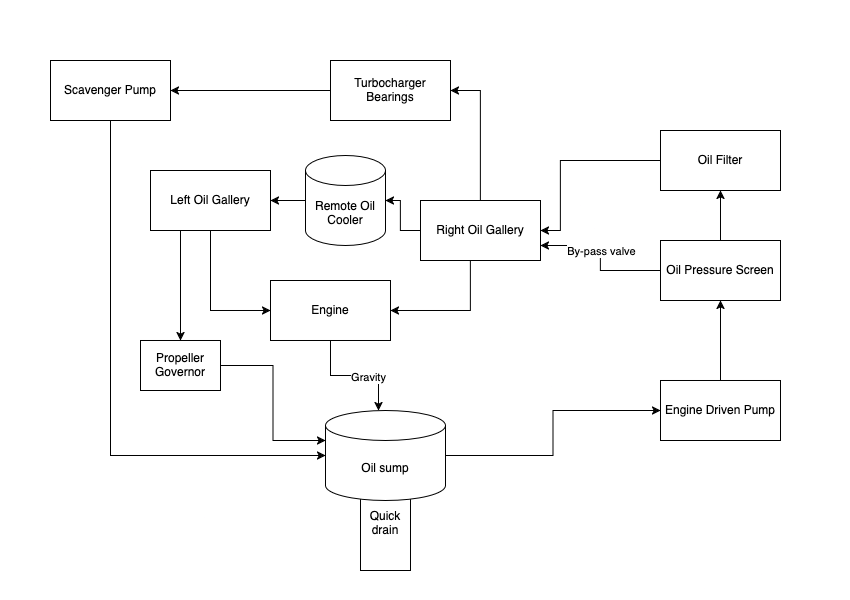

The diagram above was exported from draw.io. Its source (the exported page's mxGraphModel, read from the mxfile embedded in the PNG):
<mxGraphModel dx="1333" dy="1159" grid="1" gridSize="10" guides="1" tooltips="1" connect="1" arrows="1" fold="1" page="1" pageScale="1" pageWidth="850" pageHeight="600" math="0" shadow="0">
  <root>
    <mxCell id="0" />
    <mxCell id="1" parent="0" />
    <mxCell id="SSD6xy3SSBhc6F_ulma6-2" value="&lt;div&gt;Quick drain&lt;/div&gt;&lt;div&gt;&lt;br&gt;&lt;/div&gt;" style="rounded=0;whiteSpace=wrap;html=1;" vertex="1" parent="1">
      <mxGeometry x="360" y="490" width="50" height="80" as="geometry" />
    </mxCell>
    <mxCell id="SSD6xy3SSBhc6F_ulma6-9" value="" style="edgeStyle=orthogonalEdgeStyle;rounded=0;orthogonalLoop=1;jettySize=auto;html=1;" edge="1" parent="1" source="SSD6xy3SSBhc6F_ulma6-6" target="SSD6xy3SSBhc6F_ulma6-8">
      <mxGeometry relative="1" as="geometry" />
    </mxCell>
    <mxCell id="SSD6xy3SSBhc6F_ulma6-6" value="Engine Driven Pump" style="rounded=0;whiteSpace=wrap;html=1;" vertex="1" parent="1">
      <mxGeometry x="660" y="380" width="120" height="60" as="geometry" />
    </mxCell>
    <mxCell id="SSD6xy3SSBhc6F_ulma6-11" value="" style="edgeStyle=orthogonalEdgeStyle;rounded=0;orthogonalLoop=1;jettySize=auto;html=1;" edge="1" parent="1" source="SSD6xy3SSBhc6F_ulma6-8" target="SSD6xy3SSBhc6F_ulma6-10">
      <mxGeometry relative="1" as="geometry" />
    </mxCell>
    <mxCell id="SSD6xy3SSBhc6F_ulma6-44" style="edgeStyle=orthogonalEdgeStyle;rounded=0;orthogonalLoop=1;jettySize=auto;html=1;entryX=1;entryY=0.75;entryDx=0;entryDy=0;" edge="1" parent="1" source="SSD6xy3SSBhc6F_ulma6-8" target="SSD6xy3SSBhc6F_ulma6-23">
      <mxGeometry relative="1" as="geometry" />
    </mxCell>
    <mxCell id="SSD6xy3SSBhc6F_ulma6-45" value="By-pass valve" style="edgeLabel;html=1;align=center;verticalAlign=middle;resizable=0;points=[];" vertex="1" connectable="0" parent="SSD6xy3SSBhc6F_ulma6-44">
      <mxGeometry x="0.2552" y="-1" relative="1" as="geometry">
        <mxPoint x="6" y="6" as="offset" />
      </mxGeometry>
    </mxCell>
    <mxCell id="SSD6xy3SSBhc6F_ulma6-8" value="Oil Pressure Screen" style="whiteSpace=wrap;html=1;rounded=0;" vertex="1" parent="1">
      <mxGeometry x="660" y="240" width="120" height="60" as="geometry" />
    </mxCell>
    <mxCell id="SSD6xy3SSBhc6F_ulma6-24" style="edgeStyle=orthogonalEdgeStyle;rounded=0;orthogonalLoop=1;jettySize=auto;html=1;exitX=0;exitY=0.5;exitDx=0;exitDy=0;entryX=1;entryY=0.5;entryDx=0;entryDy=0;" edge="1" parent="1" source="SSD6xy3SSBhc6F_ulma6-10" target="SSD6xy3SSBhc6F_ulma6-23">
      <mxGeometry relative="1" as="geometry">
        <Array as="points">
          <mxPoint x="560" y="160" />
          <mxPoint x="560" y="230" />
        </Array>
      </mxGeometry>
    </mxCell>
    <mxCell id="SSD6xy3SSBhc6F_ulma6-10" value="Oil Filter" style="whiteSpace=wrap;html=1;rounded=0;" vertex="1" parent="1">
      <mxGeometry x="660" y="130" width="120" height="60" as="geometry" />
    </mxCell>
    <mxCell id="SSD6xy3SSBhc6F_ulma6-14" style="edgeStyle=orthogonalEdgeStyle;rounded=0;orthogonalLoop=1;jettySize=auto;html=1;entryX=0;entryY=0.5;entryDx=0;entryDy=0;" edge="1" parent="1" source="SSD6xy3SSBhc6F_ulma6-13" target="SSD6xy3SSBhc6F_ulma6-6">
      <mxGeometry relative="1" as="geometry" />
    </mxCell>
    <mxCell id="SSD6xy3SSBhc6F_ulma6-13" value="Oil sump" style="shape=cylinder3;whiteSpace=wrap;html=1;boundedLbl=1;backgroundOutline=1;size=15;" vertex="1" parent="1">
      <mxGeometry x="325" y="410" width="120" height="90" as="geometry" />
    </mxCell>
    <mxCell id="SSD6xy3SSBhc6F_ulma6-20" style="edgeStyle=orthogonalEdgeStyle;rounded=0;orthogonalLoop=1;jettySize=auto;html=1;entryX=1;entryY=0.5;entryDx=0;entryDy=0;" edge="1" parent="1" source="SSD6xy3SSBhc6F_ulma6-15" target="SSD6xy3SSBhc6F_ulma6-19">
      <mxGeometry relative="1" as="geometry" />
    </mxCell>
    <mxCell id="SSD6xy3SSBhc6F_ulma6-15" value="Turbocharger Bearings" style="rounded=0;whiteSpace=wrap;html=1;" vertex="1" parent="1">
      <mxGeometry x="330" y="60" width="120" height="60" as="geometry" />
    </mxCell>
    <mxCell id="SSD6xy3SSBhc6F_ulma6-19" value="Scavenger Pump" style="rounded=0;whiteSpace=wrap;html=1;" vertex="1" parent="1">
      <mxGeometry x="50" y="60" width="120" height="60" as="geometry" />
    </mxCell>
    <mxCell id="SSD6xy3SSBhc6F_ulma6-21" style="edgeStyle=orthogonalEdgeStyle;rounded=0;orthogonalLoop=1;jettySize=auto;html=1;exitX=0.5;exitY=1;exitDx=0;exitDy=0;entryX=0;entryY=0.5;entryDx=0;entryDy=0;entryPerimeter=0;" edge="1" parent="1" source="SSD6xy3SSBhc6F_ulma6-19" target="SSD6xy3SSBhc6F_ulma6-13">
      <mxGeometry relative="1" as="geometry" />
    </mxCell>
    <mxCell id="SSD6xy3SSBhc6F_ulma6-30" style="edgeStyle=orthogonalEdgeStyle;rounded=0;orthogonalLoop=1;jettySize=auto;html=1;exitX=0.5;exitY=1;exitDx=0;exitDy=0;entryX=0;entryY=0.5;entryDx=0;entryDy=0;" edge="1" parent="1" source="SSD6xy3SSBhc6F_ulma6-22" target="SSD6xy3SSBhc6F_ulma6-29">
      <mxGeometry relative="1" as="geometry" />
    </mxCell>
    <mxCell id="SSD6xy3SSBhc6F_ulma6-39" style="edgeStyle=orthogonalEdgeStyle;rounded=0;orthogonalLoop=1;jettySize=auto;html=1;exitX=0.25;exitY=1;exitDx=0;exitDy=0;entryX=0.5;entryY=0;entryDx=0;entryDy=0;" edge="1" parent="1" source="SSD6xy3SSBhc6F_ulma6-22" target="SSD6xy3SSBhc6F_ulma6-36">
      <mxGeometry relative="1" as="geometry" />
    </mxCell>
    <mxCell id="SSD6xy3SSBhc6F_ulma6-22" value="Left Oil Gallery" style="rounded=0;whiteSpace=wrap;html=1;" vertex="1" parent="1">
      <mxGeometry x="150" y="170" width="120" height="60" as="geometry" />
    </mxCell>
    <mxCell id="SSD6xy3SSBhc6F_ulma6-32" style="edgeStyle=orthogonalEdgeStyle;rounded=0;orthogonalLoop=1;jettySize=auto;html=1;entryX=1;entryY=0.5;entryDx=0;entryDy=0;" edge="1" parent="1" source="SSD6xy3SSBhc6F_ulma6-23" target="SSD6xy3SSBhc6F_ulma6-29">
      <mxGeometry relative="1" as="geometry">
        <Array as="points">
          <mxPoint x="470" y="310" />
        </Array>
      </mxGeometry>
    </mxCell>
    <mxCell id="SSD6xy3SSBhc6F_ulma6-46" style="edgeStyle=orthogonalEdgeStyle;rounded=0;orthogonalLoop=1;jettySize=auto;html=1;exitX=0.5;exitY=0;exitDx=0;exitDy=0;entryX=1;entryY=0.5;entryDx=0;entryDy=0;" edge="1" parent="1" source="SSD6xy3SSBhc6F_ulma6-23" target="SSD6xy3SSBhc6F_ulma6-15">
      <mxGeometry relative="1" as="geometry" />
    </mxCell>
    <mxCell id="SSD6xy3SSBhc6F_ulma6-23" value="Right Oil Gallery" style="rounded=0;whiteSpace=wrap;html=1;" vertex="1" parent="1">
      <mxGeometry x="420" y="200" width="120" height="60" as="geometry" />
    </mxCell>
    <mxCell id="SSD6xy3SSBhc6F_ulma6-28" style="edgeStyle=orthogonalEdgeStyle;rounded=0;orthogonalLoop=1;jettySize=auto;html=1;entryX=1;entryY=0.5;entryDx=0;entryDy=0;" edge="1" parent="1" source="SSD6xy3SSBhc6F_ulma6-26" target="SSD6xy3SSBhc6F_ulma6-22">
      <mxGeometry relative="1" as="geometry" />
    </mxCell>
    <mxCell id="SSD6xy3SSBhc6F_ulma6-26" value="Remote Oil Cooler" style="shape=cylinder3;whiteSpace=wrap;html=1;boundedLbl=1;backgroundOutline=1;size=15;" vertex="1" parent="1">
      <mxGeometry x="305" y="155" width="80" height="90" as="geometry" />
    </mxCell>
    <mxCell id="SSD6xy3SSBhc6F_ulma6-27" style="edgeStyle=orthogonalEdgeStyle;rounded=0;orthogonalLoop=1;jettySize=auto;html=1;entryX=1;entryY=0.5;entryDx=0;entryDy=0;entryPerimeter=0;" edge="1" parent="1" source="SSD6xy3SSBhc6F_ulma6-23" target="SSD6xy3SSBhc6F_ulma6-26">
      <mxGeometry relative="1" as="geometry" />
    </mxCell>
    <mxCell id="SSD6xy3SSBhc6F_ulma6-29" value="Engine" style="rounded=0;whiteSpace=wrap;html=1;" vertex="1" parent="1">
      <mxGeometry x="270" y="280" width="120" height="60" as="geometry" />
    </mxCell>
    <mxCell id="SSD6xy3SSBhc6F_ulma6-34" style="edgeStyle=orthogonalEdgeStyle;rounded=0;orthogonalLoop=1;jettySize=auto;html=1;entryX=0.442;entryY=0;entryDx=0;entryDy=0;entryPerimeter=0;" edge="1" parent="1" source="SSD6xy3SSBhc6F_ulma6-29" target="SSD6xy3SSBhc6F_ulma6-13">
      <mxGeometry relative="1" as="geometry" />
    </mxCell>
    <mxCell id="SSD6xy3SSBhc6F_ulma6-35" value="Gravity" style="edgeLabel;html=1;align=center;verticalAlign=middle;resizable=0;points=[];" vertex="1" connectable="0" parent="SSD6xy3SSBhc6F_ulma6-34">
      <mxGeometry x="0.2233" y="-1" relative="1" as="geometry">
        <mxPoint as="offset" />
      </mxGeometry>
    </mxCell>
    <mxCell id="SSD6xy3SSBhc6F_ulma6-36" value="Propeller Governor" style="rounded=0;whiteSpace=wrap;html=1;" vertex="1" parent="1">
      <mxGeometry x="140" y="340" width="80" height="50" as="geometry" />
    </mxCell>
    <mxCell id="SSD6xy3SSBhc6F_ulma6-40" style="edgeStyle=orthogonalEdgeStyle;rounded=0;orthogonalLoop=1;jettySize=auto;html=1;entryX=0;entryY=0;entryDx=0;entryDy=30;entryPerimeter=0;" edge="1" parent="1" source="SSD6xy3SSBhc6F_ulma6-36" target="SSD6xy3SSBhc6F_ulma6-13">
      <mxGeometry relative="1" as="geometry" />
    </mxCell>
  </root>
</mxGraphModel>